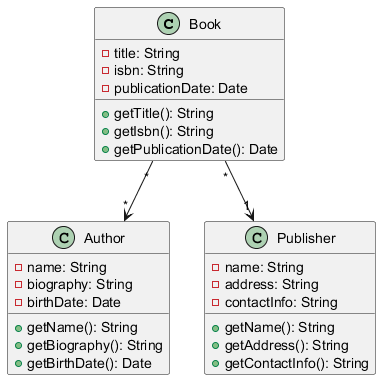

The diagram above was rendered by PlantUML. Its source (embedded in the PNG):
@startuml
class Book {
    - title: String
    - isbn: String
    - publicationDate: Date
    + getTitle(): String
    + getIsbn(): String
    + getPublicationDate(): Date
}

class Author {
    - name: String
    - biography: String
    - birthDate: Date
    + getName(): String
    + getBiography(): String
    + getBirthDate(): Date
}

class Publisher {
    - name: String
    - address: String
    - contactInfo: String
    + getName(): String
    + getAddress(): String
    + getContactInfo(): String
}

Book "*" --> "*" Author
Book "*" --> "1" Publisher
@enduml